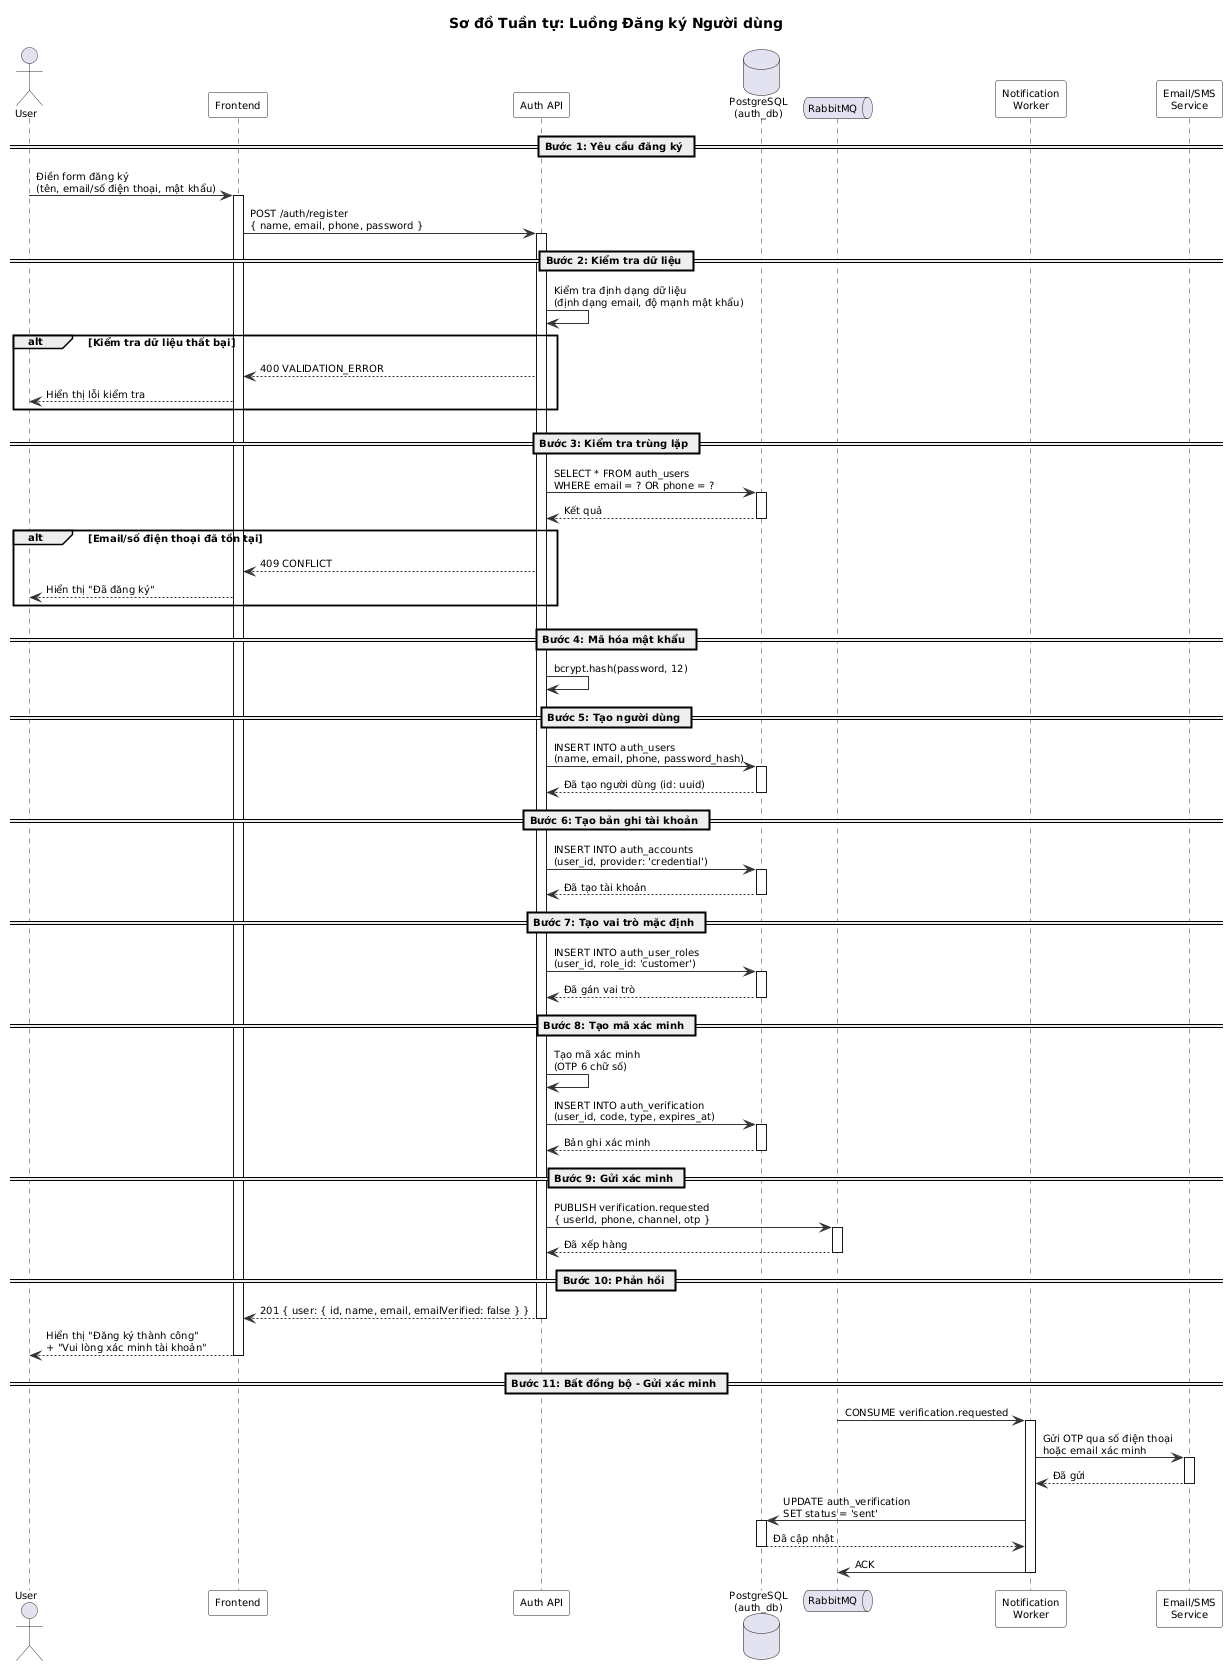

The diagram above was rendered by PlantUML. Its source (embedded in the PNG):
@startuml
' ============================================================
' Sơ đồ Tuần tự - Luồng Đăng ký
' Đăng ký Người dùng + Xác minh Email/Phone
' ============================================================

skinparam sequence {
  ArrowColor #333333
  ActorBorderColor #333333
  LifeLineBorderColor #333333
  ParticipantBackgroundColor #F8F8F8
  ParticipantBorderColor #333333
}

title Sơ đồ Tuần tự: Luồng Đăng ký Người dùng

skinparam sequenceArrowThickness 1
skinparam sequenceParticipantPadding 5
skinparam sequenceLifeLineBorderColor #333
skinparam defaultFontSize 10
skinparam nodesep 15
skinparam ranksep 15

actor User
participant "Frontend" as FE
participant "Auth API" as API
database "PostgreSQL\n(auth_db)" as DB
queue "RabbitMQ" as MQ
participant "Notification\nWorker" as Worker
participant "Email/SMS\nService" as Notif

== Bước 1: Yêu cầu đăng ký ==

User -> FE : Điền form đăng ký\n(tên, email/số điện thoại, mật khẩu)
activate FE

FE -> API : POST /auth/register\n{ name, email, phone, password }
activate API

== Bước 2: Kiểm tra dữ liệu ==

API -> API : Kiểm tra định dạng dữ liệu\n(định dạng email, độ mạnh mật khẩu)

alt Kiểm tra dữ liệu thất bại
  API --> FE : 400 VALIDATION_ERROR
  FE --> User : Hiển thị lỗi kiểm tra
end

== Bước 3: Kiểm tra trùng lặp ==

API -> DB : SELECT * FROM auth_users\nWHERE email = ? OR phone = ?
activate DB
DB --> API : Kết quả
deactivate DB

alt Email/số điện thoại đã tồn tại
  API --> FE : 409 CONFLICT
  FE --> User : Hiển thị "Đã đăng ký"
end

== Bước 4: Mã hóa mật khẩu ==

API -> API : bcrypt.hash(password, 12)

== Bước 5: Tạo người dùng ==

API -> DB : INSERT INTO auth_users\n(name, email, phone, password_hash)
activate DB
DB --> API : Đã tạo người dùng (id: uuid)
deactivate DB

== Bước 6: Tạo bản ghi tài khoản ==

API -> DB : INSERT INTO auth_accounts\n(user_id, provider: 'credential')
activate DB
DB --> API : Đã tạo tài khoản
deactivate DB

== Bước 7: Tạo vai trò mặc định ==

API -> DB : INSERT INTO auth_user_roles\n(user_id, role_id: 'customer')
activate DB
DB --> API : Đã gán vai trò
deactivate DB

== Bước 8: Tạo mã xác minh ==

API -> API : Tạo mã xác minh\n(OTP 6 chữ số)

API -> DB : INSERT INTO auth_verification\n(user_id, code, type, expires_at)
activate DB
DB --> API : Bản ghi xác minh
deactivate DB

== Bước 9: Gửi xác minh ==

API -> MQ : PUBLISH verification.requested\n{ userId, phone, channel, otp }
activate MQ
MQ --> API : Đã xếp hàng
deactivate MQ

== Bước 10: Phản hồi ==

API --> FE : 201 { user: { id, name, email, emailVerified: false } }
deactivate API

FE --> User : Hiển thị "Đăng ký thành công"\n+ "Vui lòng xác minh tài khoản"
deactivate FE

== Bước 11: Bất đồng bộ - Gửi xác minh ==

MQ -> Worker : CONSUME verification.requested
activate Worker

Worker -> Notif : Gửi OTP qua số điện thoại\nhoặc email xác minh
activate Notif
Notif --> Worker : Đã gửi
deactivate Notif

Worker -> DB : UPDATE auth_verification\nSET status = 'sent'
activate DB
DB --> Worker : Đã cập nhật
deactivate DB

Worker -> MQ : ACK
deactivate Worker

@enduml